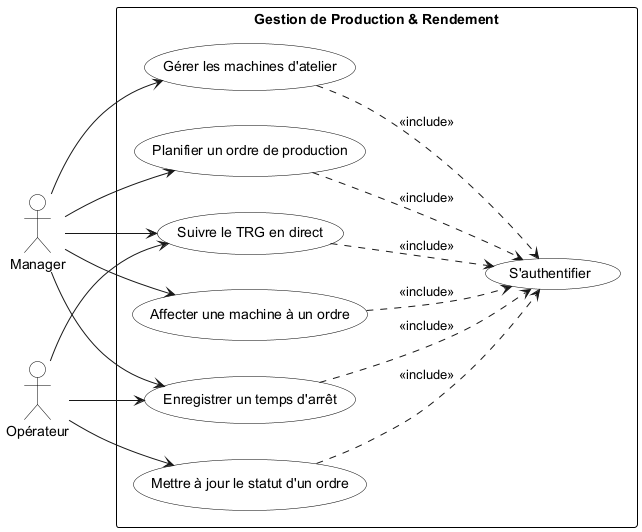

The diagram above was rendered by PlantUML. Its source (embedded in the PNG):
@startuml sprint2_usecase
left to right direction
skinparam usecase {
    BackgroundColor White
    BorderColor Black
}
skinparam actor {
    BackgroundColor White
    BorderColor Black
}
skinparam rectangle {
    BackgroundColor White
    BorderColor Black
}

actor "Manager" as MGR
actor "Opérateur" as OPE

rectangle "Gestion de Production & Rendement" {
    usecase "S'authentifier" as UC_Auth
    usecase "Gérer les machines d'atelier" as UC21
    usecase "Planifier un ordre de production" as UC22
    usecase "Affecter une machine à un ordre" as UC23
    usecase "Mettre à jour le statut d'un ordre" as UC24
    usecase "Suivre le TRG en direct" as UC25
    usecase "Enregistrer un temps d'arrêt" as UC26
}

MGR --> UC21
MGR --> UC22
MGR --> UC23
MGR --> UC25
MGR --> UC26

OPE --> UC24
OPE --> UC26
OPE --> UC25

UC21 ..> UC_Auth : <<include>>
UC22 ..> UC_Auth : <<include>>
UC23 ..> UC_Auth : <<include>>
UC24 ..> UC_Auth : <<include>>
UC25 ..> UC_Auth : <<include>>
UC26 ..> UC_Auth : <<include>>
@enduml